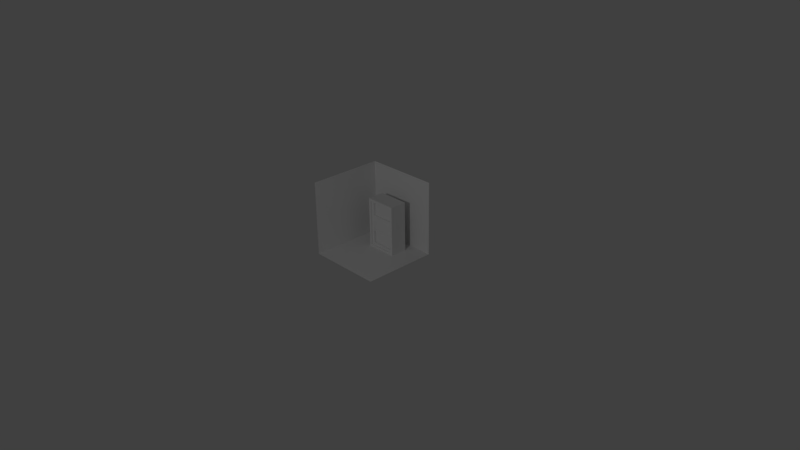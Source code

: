 # Source: Prop_DataBank.blend  (saved by Blender 2.77.0; exported with 4.5.12 LTS)
import bpy
from mathutils import Matrix  # noqa: F401  (used for matrix-valued properties, if any)

bpy.ops.wm.read_factory_settings(use_empty=True)
scene = bpy.context.scene
scene.name = 'Scene'

# ---- collections
col_collection_1 = bpy.data.collections.new('Collection 1'); scene.collection.children.link(col_collection_1)

# ---- world
world_world = bpy.data.worlds.new('World'); scene.world = world_world
world_world.color = (0.05088, 0.05088, 0.05088)
world_world.use_sun_shadow = False
world_world.sun_shadow_jitter_overblur = 0.0
world_world.cycles.sampling_method = 'MANUAL'

# ---- cameras
cam_camera = bpy.data.cameras.new('Camera')
cam_camera.clip_end = 100.0
cam_camera.lens = 35.0
cam_camera.sensor_width = 32.0
cam_camera.sensor_height = 18.0
cam_camera.ortho_scale = 7.314
cam_camera.dof.focus_distance = 0.0
cam_camera.dof.aperture_fstop = 128.0

# ---- lights
light_lamp = bpy.data.lights.new('Lamp', 'POINT')
light_lamp.transmission_factor = 0.0
light_lamp.cutoff_distance = 30.0
light_lamp.energy = 100.0
light_lamp.shadow_buffer_clip_start = 1.001
light_lamp.shadow_soft_size = 0.1
light_lamp.shadow_maximum_resolution = 0.006
light_lamp.use_absolute_resolution = True

# ---- meshes
me_cube_002 = bpy.data.meshes.new('Cube.002')
me_cube_002.from_pydata([(-0.1802, -0.1638, -0.3666), (-0.1802, -0.1638, 0.2565), (-0.21, 0.06607, -0.3964), (-0.21, 0.06607, 0.2863), (0.1802, -0.1638, -0.3666), (0.1802, -0.1638, 0.2565), (0.21, 0.06607, -0.3964), (0.21, 0.06607, 0.2863), (-0.21, -0.1638, -0.3964), (-0.21, -0.1638, 0.2863), (0.21, -0.1638, 0.2863), (0.21, -0.1638, -0.3964), (-0.1633, -0.1433, -0.3497), (-0.1633, -0.1433, 0.2396), (0.1633, -0.1433, 0.2396), (0.1633, -0.1433, -0.3497), (-0.1802, -0.1433, -0.3666), (-0.1802, -0.1433, 0.2565), (0.1802, -0.1433, 0.2565), (0.1802, -0.1433, -0.3666), (-0.1633, -0.1433, -0.1533), (-0.1633, -0.1433, 0.04317), (0.1633, -0.1433, 0.04317), (0.1633, -0.1433, -0.1533), (-0.1633, -0.1433, -0.3497), (0.1633, -0.1433, -0.3497), (-0.1633, -0.1433, 0.04317), (-0.1633, -0.1433, 0.2396), (0.1633, -0.1433, 0.2396), (0.1633, -0.1433, 0.04317), (0.1527, -0.1077, -0.3391), (-0.1527, -0.1077, -0.3391), (0.1527, -0.1077, -0.1639), (-0.1527, -0.1077, -0.1639), (0.1527, -0.1077, -0.1426), (-0.1527, -0.1077, -0.1426), (-0.1527, -0.1077, 0.03252), (0.1527, -0.1077, 0.03252), (-0.1527, -0.1077, 0.05382), (0.1527, -0.1077, 0.05382), (-0.1527, -0.1077, 0.229), (0.1527, -0.1077, 0.229), (0.1527, -0.1382, -0.1639), (0.1578, -0.1433, -0.1588), (0.1531, -0.1401, -0.1635), (0.1542, -0.1418, -0.1624), (0.1558, -0.1429, -0.1608), (-0.1578, -0.1433, -0.1588), (-0.1527, -0.1382, -0.1639), (-0.1558, -0.1429, -0.1608), (-0.1542, -0.1418, -0.1624), (-0.1531, -0.1401, -0.1635), (-0.1527, -0.1382, -0.3391), (-0.1578, -0.1433, -0.3442), (-0.1531, -0.1401, -0.3395), (-0.1542, -0.1418, -0.3406), (-0.1558, -0.1429, -0.3422), (0.1578, -0.1433, -0.3442), (0.1527, -0.1382, -0.3391), (0.1558, -0.1429, -0.3422), (0.1542, -0.1418, -0.3406), (0.1531, -0.1401, -0.3395), (-0.1527, -0.1382, -0.1426), (-0.1578, -0.1433, -0.1477), (-0.1531, -0.1401, -0.143), (-0.1542, -0.1418, -0.1441), (-0.1558, -0.1429, -0.1458), (0.1578, -0.1433, -0.1477), (0.1527, -0.1382, -0.1426), (0.1558, -0.1429, -0.1458), (0.1542, -0.1418, -0.1441), (0.1531, -0.1401, -0.143), (0.1578, -0.1433, 0.03761), (0.1527, -0.1382, 0.03252), (0.1558, -0.1429, 0.03566), (0.1542, -0.1418, 0.03401), (0.1531, -0.1401, 0.0329), (-0.1527, -0.1382, 0.03252), (-0.1578, -0.1433, 0.03761), (-0.1531, -0.1401, 0.0329), (-0.1542, -0.1418, 0.03401), (-0.1558, -0.1429, 0.03566), (-0.1527, -0.1382, 0.05382), (-0.1578, -0.1433, 0.04873), (-0.1531, -0.1401, 0.05344), (-0.1542, -0.1418, 0.05233), (-0.1558, -0.1429, 0.05068), (0.1578, -0.1433, 0.04873), (0.1527, -0.1382, 0.05382), (0.1558, -0.1429, 0.05068), (0.1542, -0.1418, 0.05233), (0.1531, -0.1401, 0.05344), (0.1578, -0.1433, 0.2341), (0.1527, -0.1382, 0.229), (0.1558, -0.1429, 0.2321), (0.1542, -0.1418, 0.2305), (0.1531, -0.1401, 0.2294), (-0.1527, -0.1382, 0.229), (-0.1578, -0.1433, 0.2341), (-0.1531, -0.1401, 0.2294), (-0.1542, -0.1418, 0.2305), (-0.1558, -0.1429, 0.2321)], [], [(9, 3, 2, 8), (3, 7, 6, 2), (7, 10, 11, 6), (0, 4, 19, 16), (8, 2, 6, 11), (10, 7, 3, 9), (0, 1, 9, 8), (5, 4, 11, 10), (1, 5, 10, 9), (4, 0, 8, 11), (4, 5, 18, 19), (5, 1, 17, 18), (1, 0, 16, 17), (12, 20, 21, 13, 17, 16), (14, 22, 23, 15, 19, 18), (13, 14, 18, 17), (15, 25, 24, 12, 16, 19), (13, 21, 26, 27), (14, 13, 27, 28), (22, 14, 28, 29), (21, 22, 29, 26), (20, 12, 53, 47), (28, 27, 98, 92), (21, 20, 63, 78), (58, 42, 32, 30), (52, 58, 30, 31), (62, 68, 34, 35), (23, 20, 47, 43), (77, 62, 35, 36), (73, 77, 36, 37), (82, 88, 39, 38), (20, 23, 67, 63), (97, 82, 38, 40), (93, 97, 40, 41), (26, 29, 87, 83), (32, 33, 31, 30), (35, 34, 37, 36), (38, 39, 41, 40), (68, 73, 37, 34), (27, 26, 83, 98), (12, 15, 57, 53), (23, 22, 72, 67), (88, 93, 41, 39), (15, 23, 43, 57), (22, 21, 78, 72), (29, 28, 92, 87), (48, 52, 31, 33), (58, 52, 54, 61), (61, 54, 55, 60), (60, 55, 56, 59), (59, 56, 53, 57), (43, 47, 49, 46), (46, 49, 50, 45), (45, 50, 51, 44), (44, 51, 48, 42), (42, 58, 61, 44), (44, 61, 60, 45), (45, 60, 59, 46), (46, 59, 57, 43), (52, 48, 51, 54), (54, 51, 50, 55), (55, 50, 49, 56), (56, 49, 47, 53), (68, 62, 64, 71), (71, 64, 65, 70), (70, 65, 66, 69), (69, 66, 63, 67), (62, 77, 79, 64), (64, 79, 80, 65), (65, 80, 81, 66), (66, 81, 78, 63), (73, 68, 71, 76), (76, 71, 70, 75), (75, 70, 69, 74), (74, 69, 67, 72), (77, 73, 76, 79), (79, 76, 75, 80), (80, 75, 74, 81), (81, 74, 72, 78), (83, 87, 89, 86), (86, 89, 90, 85), (85, 90, 91, 84), (84, 91, 88, 82), (82, 97, 99, 84), (84, 99, 100, 85), (85, 100, 101, 86), (86, 101, 98, 83), (93, 88, 91, 96), (96, 91, 90, 95), (95, 90, 89, 94), (94, 89, 87, 92), (92, 98, 101, 94), (94, 101, 100, 95), (95, 100, 99, 96), (96, 99, 97, 93), (42, 48, 33, 32)])
me_cube_002.polygons.foreach_set('use_smooth', [True] * 96)
me_cube_002.use_remesh_preserve_volume = False
me_cube_002.use_remesh_preserve_attributes = False
me_cube_002.use_mirror_vertex_groups = False
me_cube_002.update()
me_cube_001 = bpy.data.meshes.new('Cube.001')
me_cube_001.from_pydata([(-0.5, -0.5, -0.5), (-0.5, -0.5, 0.5), (-0.5, 0.5, -0.5), (-0.5, 0.5, 0.5), (0.5, -0.5, -0.5), (0.5, 0.5, -0.5), (0.5, 0.5, 0.5)], [], [(1, 3, 2, 0), (3, 6, 5, 2), (0, 2, 5, 4)])
me_cube_001.use_remesh_preserve_volume = False
me_cube_001.use_remesh_preserve_attributes = False
me_cube_001.use_mirror_vertex_groups = False
me_cube_001.update()
me_cube_003 = bpy.data.meshes.new('Cube.003')
me_cube_003.from_pydata([(-0.1505, -0.006516, -0.08699), (-0.1505, -0.006516, 0.08597), (-0.1505, 0.06229, -0.08699), (-0.1505, 0.06229, 0.08597), (0.151, -0.006516, -0.08699), (0.151, -0.006516, 0.08597), (0.151, 0.06229, -0.08699), (0.151, 0.06229, 0.08597)], [], [(1, 3, 2, 0), (7, 5, 4, 6), (5, 1, 0, 4), (0, 2, 6, 4), (5, 7, 3, 1)])
me_cube_003.polygons.foreach_set('use_smooth', [True] * 5)
me_cube_003.use_remesh_preserve_volume = False
me_cube_003.use_remesh_preserve_attributes = False
me_cube_003.use_mirror_vertex_groups = False
me_cube_003.update()

# ---- objects
ob_cube_001 = bpy.data.objects.new('Cube.001', me_cube_002)
ob_cube = bpy.data.objects.new('Cube', me_cube_001)
ob_lamp = bpy.data.objects.new('Lamp', light_lamp)
ob_camera = bpy.data.objects.new('Camera', cam_camera)
ob_cube_003 = bpy.data.objects.new('Cube.003', me_cube_003)

# ---- transforms, parenting, visibility, modifiers, constraints
ob_cube_001.location = (-0.002589, 0.2954, 0.3938)
ob_cube_001.lineart.crease_threshold = 0.0
_m = ob_cube_001.modifiers.new('EdgeSplit', 'EDGE_SPLIT')
_m = ob_cube_001.modifiers.new('Subsurf', 'SUBSURF')
_m.uv_smooth = 'PRESERVE_CORNERS'
_m.quality = 2
_m.subdivision_type = 'SIMPLE'
_m.show_only_control_edges = False
ob_cube.location = (0.0, 0.0, 0.5)
ob_cube.lineart.crease_threshold = 0.0
ob_lamp.location = (2.298, -5.112, 3.431)
ob_lamp.rotation_euler = (0.6503, 0.05522, 1.866)
ob_lamp.lock_rotations_4d = False
ob_lamp.empty_display_type = 'ARROWS'
ob_lamp.color = (0.0, 0.0, 0.0, 0.0)
ob_lamp.lineart.crease_threshold = 0.0
ob_camera.location = (7.481, -6.508, 5.344)
ob_camera.rotation_euler = (1.109, 0.01082, 0.8149)
ob_camera.lock_rotations_4d = False
ob_camera.empty_display_type = 'ARROWS'
ob_camera.color = (0.0, 0.0, 0.0, 0.0)
ob_camera.display_type = 'WIRE'
ob_camera.lineart.crease_threshold = 0.0
ob_cube_003.location = (-0.002838, 0.1579, 0.3392)
ob_cube_003.scale = (1.013, 1.013, 1.013)
ob_cube_003.lineart.crease_threshold = 0.0
_m = ob_cube_003.modifiers.new('Bevel', 'BEVEL')
_m.width = 0.005
_m.width_pct = 0.005
_m.segments = 3
_m.limit_method = 'NONE'
_m.spread = 0.0
_m = ob_cube_003.modifiers.new('Subsurf', 'SUBSURF')
_m.uv_smooth = 'PRESERVE_CORNERS'
_m.quality = 2
_m.subdivision_type = 'SIMPLE'
_m.show_only_control_edges = False

# ---- collection membership
col_collection_1.objects.link(ob_cube_001)
col_collection_1.objects.link(ob_cube)
col_collection_1.objects.link(ob_lamp)
col_collection_1.objects.link(ob_camera)
col_collection_1.objects.link(ob_cube_003)

# ---- scene / render settings (as saved in the file)
scene.camera = ob_camera
scene.frame_start = 1; scene.frame_end = 250; scene.frame_set(1)
scene.render.engine = 'BLENDER_EEVEE_NEXT'
scene.render.resolution_percentage = 50
scene.render.dither_intensity = 0.0
scene.cycles.use_denoising = False
scene.cycles.samples = 128
scene.cycles.sampling_pattern = 'TABULATED_SOBOL'
scene.cycles.light_sampling_threshold = 0.0
scene.cycles.use_adaptive_sampling = False
scene.cycles.use_light_tree = False
scene.cycles.blur_glossy = 0.0
scene.cycles.sample_clamp_indirect = 0.0
scene.view_settings.view_transform = 'Standard'
bpy.context.view_layer.update()
